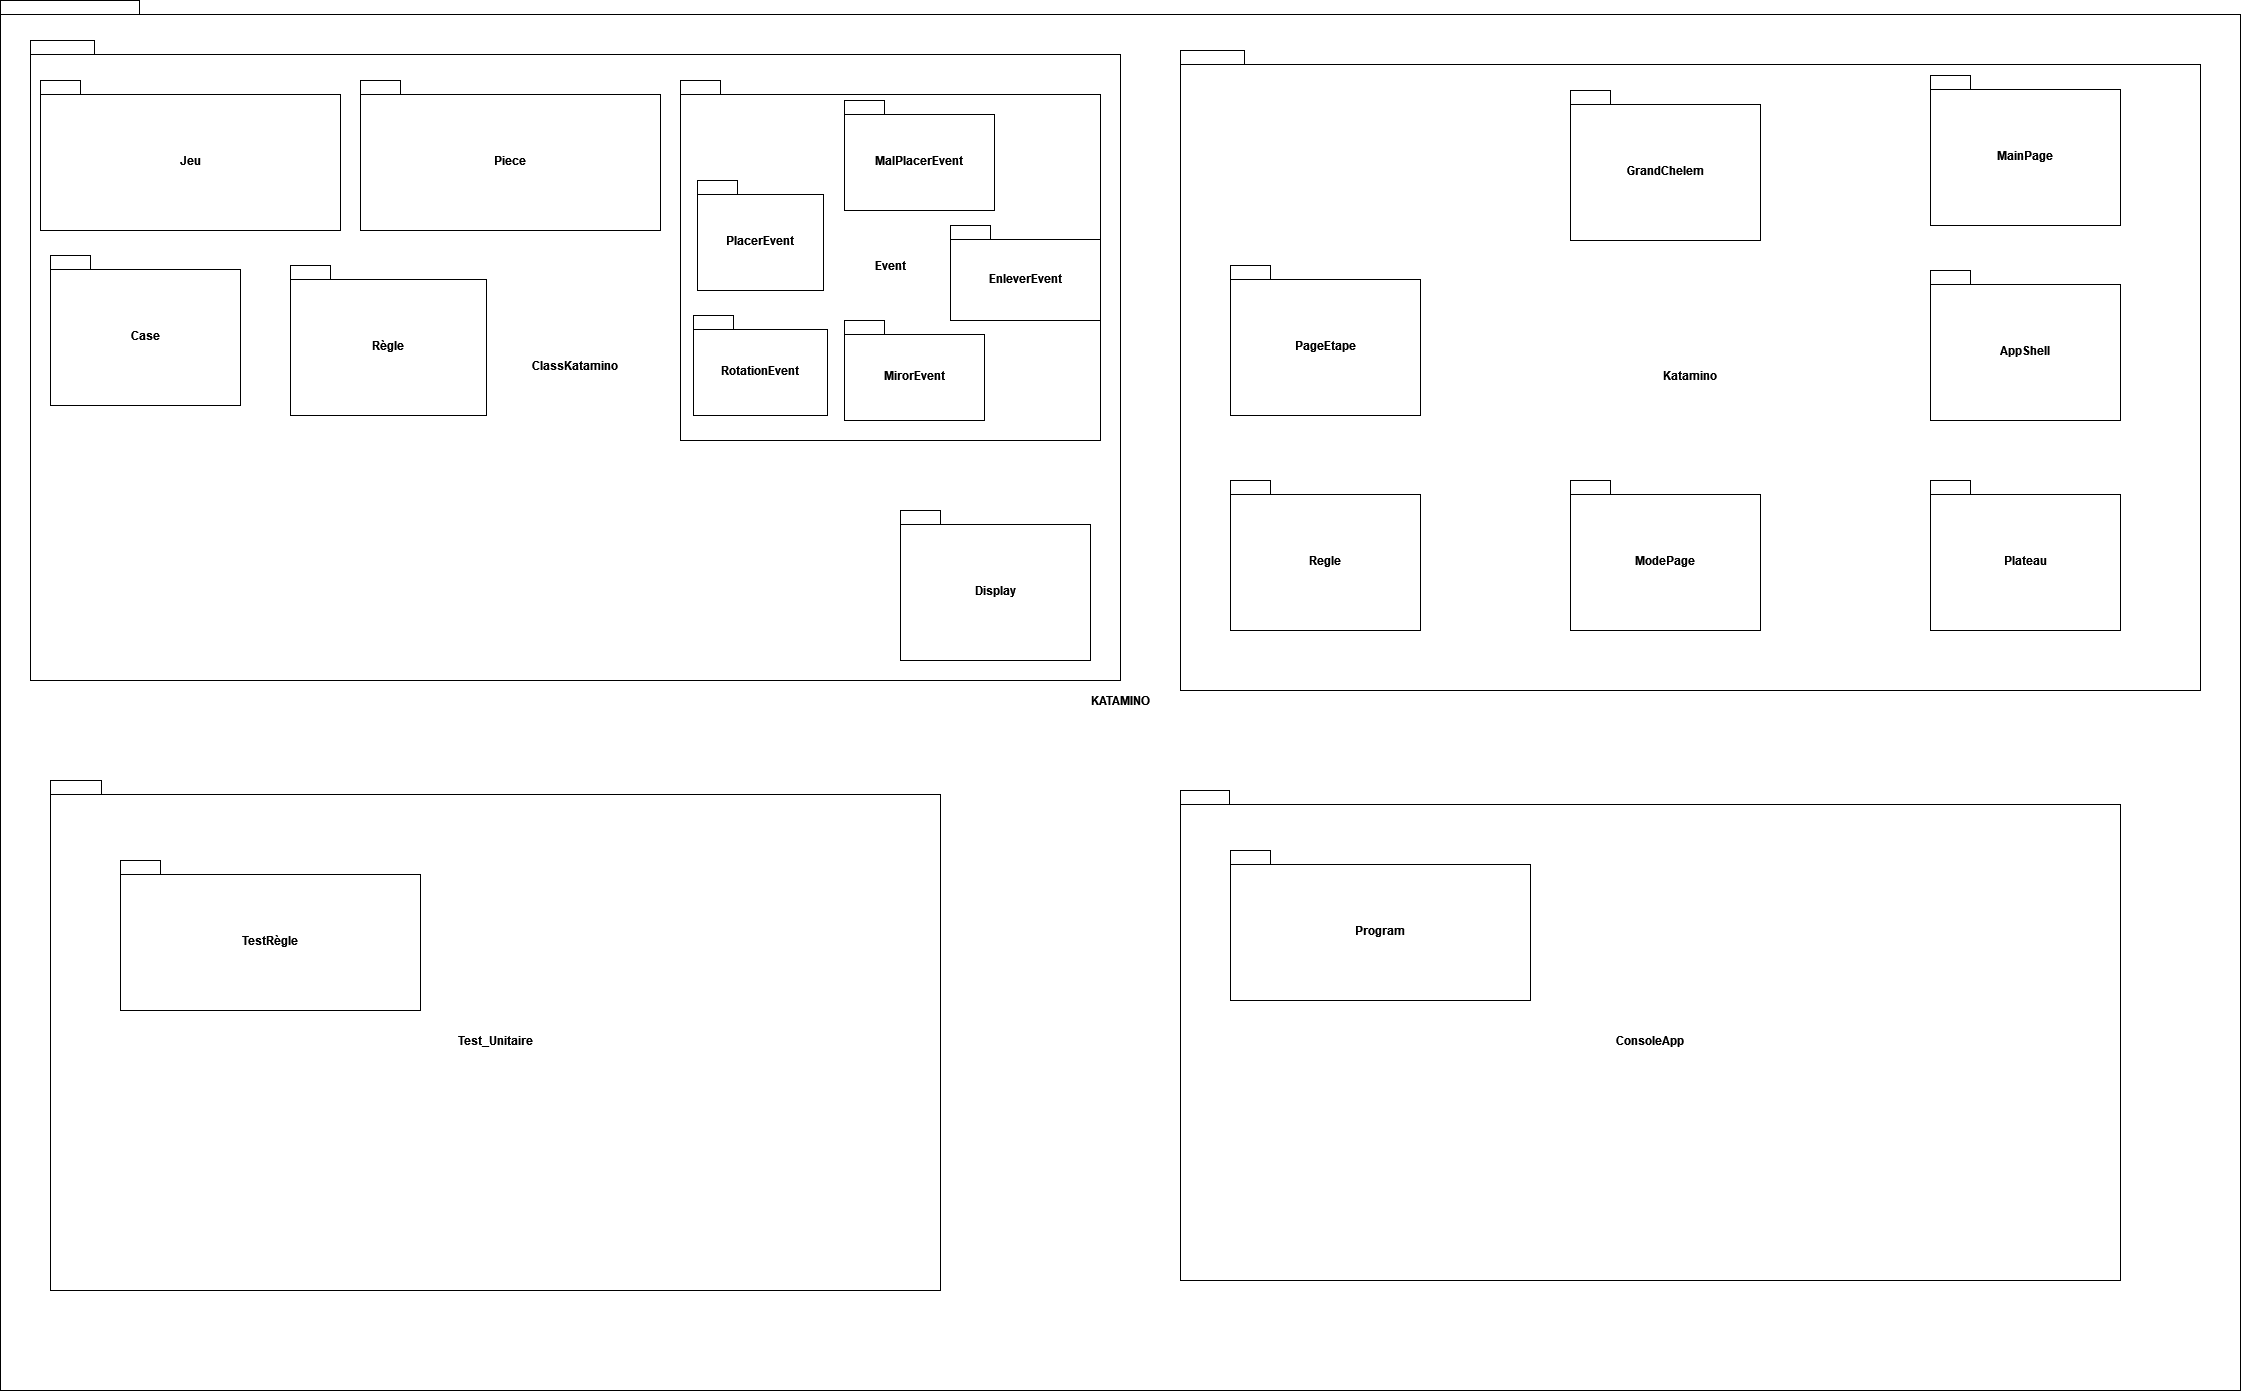

The diagram above was exported from draw.io. Its source (the exported page's mxGraphModel, read from the mxfile embedded in the PNG):
<mxGraphModel dx="2556" dy="919" grid="1" gridSize="10" guides="1" tooltips="1" connect="1" arrows="1" fold="1" page="1" pageScale="1" pageWidth="827" pageHeight="1169" math="0" shadow="0">
  <root>
    <mxCell id="0" />
    <mxCell id="1" parent="0" />
    <mxCell id="7slap1Lhux2G0-yZkVc1-2" value="KATAMINO" style="shape=folder;fontStyle=1;spacingTop=10;tabWidth=40;tabHeight=14;tabPosition=left;html=1;whiteSpace=wrap;" parent="1" vertex="1">
      <mxGeometry x="-500" y="330" width="2240" height="1390" as="geometry" />
    </mxCell>
    <mxCell id="7slap1Lhux2G0-yZkVc1-3" value="ClassKatamino" style="shape=folder;fontStyle=1;spacingTop=10;tabWidth=40;tabHeight=14;tabPosition=left;html=1;whiteSpace=wrap;" parent="1" vertex="1">
      <mxGeometry x="-470" y="370" width="1090" height="640" as="geometry" />
    </mxCell>
    <mxCell id="6d4tEtg2rLwKxIrSSufX-1" value="Katamino" style="shape=folder;fontStyle=1;spacingTop=10;tabWidth=40;tabHeight=14;tabPosition=left;html=1;whiteSpace=wrap;" parent="1" vertex="1">
      <mxGeometry x="680" y="380" width="1020" height="640" as="geometry" />
    </mxCell>
    <mxCell id="6d4tEtg2rLwKxIrSSufX-2" value="Test_Unitaire" style="shape=folder;fontStyle=1;spacingTop=10;tabWidth=40;tabHeight=14;tabPosition=left;html=1;whiteSpace=wrap;" parent="1" vertex="1">
      <mxGeometry x="-450" y="1110" width="890" height="510" as="geometry" />
    </mxCell>
    <mxCell id="6d4tEtg2rLwKxIrSSufX-3" value="ConsoleApp" style="shape=folder;fontStyle=1;spacingTop=10;tabWidth=40;tabHeight=14;tabPosition=left;html=1;whiteSpace=wrap;" parent="1" vertex="1">
      <mxGeometry x="680" y="1120" width="940" height="490" as="geometry" />
    </mxCell>
    <mxCell id="6d4tEtg2rLwKxIrSSufX-4" value="Piece" style="shape=folder;fontStyle=1;spacingTop=10;tabWidth=40;tabHeight=14;tabPosition=left;html=1;whiteSpace=wrap;" parent="1" vertex="1">
      <mxGeometry x="-140" y="410" width="300" height="150" as="geometry" />
    </mxCell>
    <mxCell id="6d4tEtg2rLwKxIrSSufX-5" value="Jeu" style="shape=folder;fontStyle=1;spacingTop=10;tabWidth=40;tabHeight=14;tabPosition=left;html=1;whiteSpace=wrap;" parent="1" vertex="1">
      <mxGeometry x="-460" y="410" width="300" height="150" as="geometry" />
    </mxCell>
    <mxCell id="6d4tEtg2rLwKxIrSSufX-6" value="Case" style="shape=folder;fontStyle=1;spacingTop=10;tabWidth=40;tabHeight=14;tabPosition=left;html=1;whiteSpace=wrap;" parent="1" vertex="1">
      <mxGeometry x="-450" y="585" width="190" height="150" as="geometry" />
    </mxCell>
    <mxCell id="6d4tEtg2rLwKxIrSSufX-7" value="Règle" style="shape=folder;fontStyle=1;spacingTop=10;tabWidth=40;tabHeight=14;tabPosition=left;html=1;whiteSpace=wrap;" parent="1" vertex="1">
      <mxGeometry x="-210" y="595" width="196" height="150" as="geometry" />
    </mxCell>
    <mxCell id="6d4tEtg2rLwKxIrSSufX-8" value="TestRègle" style="shape=folder;fontStyle=1;spacingTop=10;tabWidth=40;tabHeight=14;tabPosition=left;html=1;whiteSpace=wrap;" parent="1" vertex="1">
      <mxGeometry x="-380" y="1190" width="300" height="150" as="geometry" />
    </mxCell>
    <mxCell id="Qdu7Rt4V7Mw-6AbZMSmq-1" value="Event" style="shape=folder;fontStyle=1;spacingTop=10;tabWidth=40;tabHeight=14;tabPosition=left;html=1;whiteSpace=wrap;" parent="1" vertex="1">
      <mxGeometry x="180" y="410" width="420" height="360" as="geometry" />
    </mxCell>
    <mxCell id="eor4OMD31Xw3sqDzTyjX-1" value="Program" style="shape=folder;fontStyle=1;spacingTop=10;tabWidth=40;tabHeight=14;tabPosition=left;html=1;whiteSpace=wrap;" vertex="1" parent="1">
      <mxGeometry x="730" y="1180" width="300" height="150" as="geometry" />
    </mxCell>
    <mxCell id="eor4OMD31Xw3sqDzTyjX-5" value="Display" style="shape=folder;fontStyle=1;spacingTop=10;tabWidth=40;tabHeight=14;tabPosition=left;html=1;whiteSpace=wrap;" vertex="1" parent="1">
      <mxGeometry x="400" y="840" width="190" height="150" as="geometry" />
    </mxCell>
    <mxCell id="eor4OMD31Xw3sqDzTyjX-6" value="EnleverEvent" style="shape=folder;fontStyle=1;spacingTop=10;tabWidth=40;tabHeight=14;tabPosition=left;html=1;whiteSpace=wrap;" vertex="1" parent="1">
      <mxGeometry x="450" y="555" width="150" height="95" as="geometry" />
    </mxCell>
    <mxCell id="eor4OMD31Xw3sqDzTyjX-7" value="PlacerEvent" style="shape=folder;fontStyle=1;spacingTop=10;tabWidth=40;tabHeight=14;tabPosition=left;html=1;whiteSpace=wrap;" vertex="1" parent="1">
      <mxGeometry x="197" y="510" width="126" height="110" as="geometry" />
    </mxCell>
    <mxCell id="eor4OMD31Xw3sqDzTyjX-8" value="MalPlacerEvent" style="shape=folder;fontStyle=1;spacingTop=10;tabWidth=40;tabHeight=14;tabPosition=left;html=1;whiteSpace=wrap;" vertex="1" parent="1">
      <mxGeometry x="344" y="430" width="150" height="110" as="geometry" />
    </mxCell>
    <mxCell id="eor4OMD31Xw3sqDzTyjX-9" value="MirorEvent" style="shape=folder;fontStyle=1;spacingTop=10;tabWidth=40;tabHeight=14;tabPosition=left;html=1;whiteSpace=wrap;" vertex="1" parent="1">
      <mxGeometry x="344" y="650" width="140" height="100" as="geometry" />
    </mxCell>
    <mxCell id="eor4OMD31Xw3sqDzTyjX-10" value="RotationEvent" style="shape=folder;fontStyle=1;spacingTop=10;tabWidth=40;tabHeight=14;tabPosition=left;html=1;whiteSpace=wrap;" vertex="1" parent="1">
      <mxGeometry x="193" y="645" width="134" height="100" as="geometry" />
    </mxCell>
    <mxCell id="eor4OMD31Xw3sqDzTyjX-12" value="PageEtape" style="shape=folder;fontStyle=1;spacingTop=10;tabWidth=40;tabHeight=14;tabPosition=left;html=1;whiteSpace=wrap;" vertex="1" parent="1">
      <mxGeometry x="730" y="595" width="190" height="150" as="geometry" />
    </mxCell>
    <mxCell id="eor4OMD31Xw3sqDzTyjX-13" value="ModePage" style="shape=folder;fontStyle=1;spacingTop=10;tabWidth=40;tabHeight=14;tabPosition=left;html=1;whiteSpace=wrap;" vertex="1" parent="1">
      <mxGeometry x="1070" y="810" width="190" height="150" as="geometry" />
    </mxCell>
    <mxCell id="eor4OMD31Xw3sqDzTyjX-14" value="AppShell" style="shape=folder;fontStyle=1;spacingTop=10;tabWidth=40;tabHeight=14;tabPosition=left;html=1;whiteSpace=wrap;" vertex="1" parent="1">
      <mxGeometry x="1430" y="600" width="190" height="150" as="geometry" />
    </mxCell>
    <mxCell id="eor4OMD31Xw3sqDzTyjX-15" value="GrandChelem" style="shape=folder;fontStyle=1;spacingTop=10;tabWidth=40;tabHeight=14;tabPosition=left;html=1;whiteSpace=wrap;" vertex="1" parent="1">
      <mxGeometry x="1070" y="420" width="190" height="150" as="geometry" />
    </mxCell>
    <mxCell id="eor4OMD31Xw3sqDzTyjX-16" value="MainPage" style="shape=folder;fontStyle=1;spacingTop=10;tabWidth=40;tabHeight=14;tabPosition=left;html=1;whiteSpace=wrap;" vertex="1" parent="1">
      <mxGeometry x="1430" y="405" width="190" height="150" as="geometry" />
    </mxCell>
    <mxCell id="eor4OMD31Xw3sqDzTyjX-18" value="Plateau" style="shape=folder;fontStyle=1;spacingTop=10;tabWidth=40;tabHeight=14;tabPosition=left;html=1;whiteSpace=wrap;" vertex="1" parent="1">
      <mxGeometry x="1430" y="810" width="190" height="150" as="geometry" />
    </mxCell>
    <mxCell id="eor4OMD31Xw3sqDzTyjX-19" value="Regle" style="shape=folder;fontStyle=1;spacingTop=10;tabWidth=40;tabHeight=14;tabPosition=left;html=1;whiteSpace=wrap;" vertex="1" parent="1">
      <mxGeometry x="730" y="810" width="190" height="150" as="geometry" />
    </mxCell>
  </root>
</mxGraphModel>